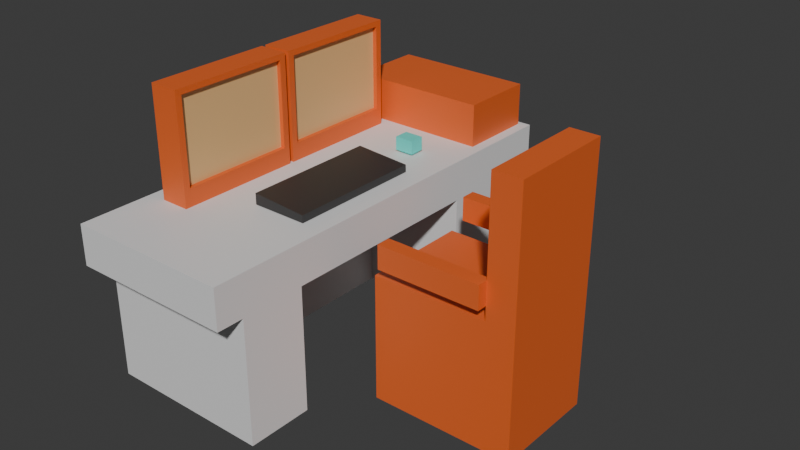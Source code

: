 # Source: desk1.blend  (saved by Blender 4.5.90; exported with 4.5.12 LTS)
import bpy
from mathutils import Matrix  # noqa: F401  (used for matrix-valued properties, if any)

bpy.ops.wm.read_factory_settings(use_empty=True)
scene = bpy.context.scene
scene.name = 'Scene'

# ---- collections
col_collection = bpy.data.collections.new('Collection'); scene.collection.children.link(col_collection)

# ---- materials (node trees are filled in below, after node groups)
mat_p = bpy.data.materials.new('p')
mat_e = bpy.data.materials.new('e')
mat_s = bpy.data.materials.new('s')
mat_t = bpy.data.materials.new('t')
mat_d = bpy.data.materials.new('d')

# ---- material node trees
mat_p.use_nodes = True; mat_p.node_tree.nodes.clear()
_N = mat_p.node_tree.nodes; _L = mat_p.node_tree.links
n0 = _N.new('ShaderNodeBsdfPrincipled'); n0.name = 'Principled BSDF'; n0.location = (-200, 100)
n1 = _N.new('ShaderNodeOutputMaterial'); n1.name = 'Material Output'; n1.location = (200, 100)
_L.new(n0.outputs[0], n1.inputs[0])
n1.is_active_output = True
mat_e.use_nodes = True; mat_e.node_tree.nodes.clear()
_N = mat_e.node_tree.nodes; _L = mat_e.node_tree.links
n0 = _N.new('ShaderNodeBsdfPrincipled'); n0.name = 'Principled BSDF'; n0.location = (-200, 100)
n0.inputs[0].default_value = (0.8003, 0.4999, 0.2161, 1.0)
n1 = _N.new('ShaderNodeOutputMaterial'); n1.name = 'Material Output'; n1.location = (200, 100)
_L.new(n0.outputs[0], n1.inputs[0])
n1.is_active_output = True
mat_s.use_nodes = True; mat_s.node_tree.nodes.clear()
_N = mat_s.node_tree.nodes; _L = mat_s.node_tree.links
n0 = _N.new('ShaderNodeBsdfPrincipled'); n0.name = 'Principled BSDF'; n0.location = (-200, 100)
n0.inputs[0].default_value = (0.8001, 0.1333, 0.02354, 1.0)
n1 = _N.new('ShaderNodeOutputMaterial'); n1.name = 'Material Output'; n1.location = (200, 100)
_L.new(n0.outputs[0], n1.inputs[0])
n1.is_active_output = True
mat_t.use_nodes = True; mat_t.node_tree.nodes.clear()
_N = mat_t.node_tree.nodes; _L = mat_t.node_tree.links
n0 = _N.new('ShaderNodeBsdfPrincipled'); n0.name = 'Principled BSDF'; n0.location = (-200, 100)
n0.inputs[0].default_value = (0.09598, 0.8002, 0.7153, 1.0)
n1 = _N.new('ShaderNodeOutputMaterial'); n1.name = 'Material Output'; n1.location = (200, 100)
_L.new(n0.outputs[0], n1.inputs[0])
n1.is_active_output = True
mat_d.use_nodes = True; mat_d.node_tree.nodes.clear()
_N = mat_d.node_tree.nodes; _L = mat_d.node_tree.links
n0 = _N.new('ShaderNodeBsdfPrincipled'); n0.name = 'Principled BSDF'; n0.location = (-200, 100)
n0.inputs[0].default_value = (0.03593, 0.03593, 0.03593, 1.0)
n1 = _N.new('ShaderNodeOutputMaterial'); n1.name = 'Material Output'; n1.location = (200, 100)
_L.new(n0.outputs[0], n1.inputs[0])
n1.is_active_output = True

# ---- world
world_world = bpy.data.worlds.new('World'); scene.world = world_world
world_world.use_nodes = True; world_world.node_tree.nodes.clear()
_N = world_world.node_tree.nodes; _L = world_world.node_tree.links
n0 = _N.new('ShaderNodeOutputWorld'); n0.name = 'World Output'; n0.location = (200, 100)
n1 = _N.new('ShaderNodeBackground'); n1.name = 'Background'; n1.location = (-200, 100)
n1.inputs[0].default_value = (0.05088, 0.05088, 0.05088, 1.0)
_L.new(n1.outputs[0], n0.inputs[0])
n0.is_active_output = True
world_world.color = (0.05088, 0.05088, 0.05088)
world_world.sun_shadow_jitter_overblur = 0.0

# ---- meshes
me_cube_001 = bpy.data.meshes.new('Cube.001')
me_cube_001.from_pydata([(-0.534, -1.382, 0.007915), (-0.534, -1.382, 1.328), (-0.534, 1.522, 0.007915), (-0.534, 1.522, 1.328), (0.7859, -1.382, 0.007915), (0.7859, -1.382, 1.328), (0.7859, 1.522, 0.007915), (0.7859, 1.522, 1.328), (-0.534, 1.083, 0.007915), (-0.534, 1.083, 1.328), (0.7859, 0.8308, 0.007915), (0.7859, 1.083, 1.328), (-0.534, -0.8602, 0.007915), (0.7859, -0.8602, 1.328), (-0.534, -0.8602, 1.328), (0.7859, -0.8602, 0.007915), (-0.534, -1.382, 1.008), (-0.534, 1.522, 1.008), (0.7859, 1.522, 1.008), (0.7859, -1.382, 1.008), (0.7859, 0.8308, 1.008), (-0.534, 1.083, 1.008), (-0.534, -0.8602, 1.008), (0.7859, -0.8602, 1.008), (-0.08358, -0.8602, 0.007915), (-0.08358, 0.8308, 0.007915), (-0.08358, 0.8308, 1.008), (-0.08358, -0.8602, 1.008), (-0.534, -1.597, 1.008), (-0.534, -1.597, 1.328), (0.7859, -1.597, 1.328), (0.7859, -1.597, 1.008), (-0.534, 1.793, 1.008), (-0.534, 1.793, 0.007915), (0.7859, 1.793, 0.007915), (-0.534, 1.793, 1.328), (0.7859, 1.793, 1.328), (0.7859, 1.793, 1.008), (-0.4495, 1.514, 1.328), (0.7014, 1.514, 1.328), (-0.4495, 1.132, 1.328), (0.7014, 1.132, 1.328), (-0.4495, 1.751, 1.328), (0.7014, 1.751, 1.328), (-0.4495, 1.132, 1.67), (-0.4495, 1.514, 1.67), (0.7014, 1.514, 1.67), (0.7014, 1.132, 1.67), (-0.4495, 1.751, 1.67), (0.7014, 1.751, 1.67), (-0.01798, 1.522, 0.007915), (-0.01798, 1.522, 1.328), (-0.01798, -1.382, 0.007915), (-0.01798, -1.382, 1.328), (-0.01798, 1.083, 1.328), (-0.01798, -0.8602, 1.328), (-0.01798, -1.382, 1.008), (-0.01798, -1.597, 1.328), (-0.01798, -1.597, 1.008), (-0.01798, 1.793, 0.007915), (-0.01798, 1.793, 1.328), (-0.01798, 1.793, 1.008), (-0.1588, 0.09195, 2.147), (-0.1588, 0.999, 2.147), (-0.3932, -1.002, 2.192), (-0.1588, -0.9515, 2.147), (-0.3932, 0.006415, 1.425), (-0.3932, -1.002, 1.425), (-0.1588, -0.04448, 1.469), (-0.1588, -0.9515, 1.469), (-0.1588, 0.09195, 1.469), (-0.1588, 0.999, 1.469), (-0.3932, 0.04106, 1.425), (-0.3932, 1.05, 1.425), (-0.3932, 1.05, 2.192), (-0.3932, 0.04106, 2.192), (-0.3932, 0.006415, 2.192), (-0.1588, -0.04448, 2.147), (-0.1588, 0.006415, 2.192), (-0.1588, 0.006415, 1.425), (-0.1588, -1.002, 1.425), (-0.1588, -1.002, 2.192), (-0.1588, 1.05, 1.425), (-0.1588, 0.04106, 1.425), (-0.1588, 1.05, 2.192), (-0.1588, 0.04106, 2.192), (-0.1937, -0.04448, 2.147), (-0.1937, -0.04448, 1.469), (-0.1937, -0.9515, 1.469), (-0.1937, -0.9515, 2.147), (-0.1937, 0.999, 1.469), (-0.1937, 0.09195, 1.469), (-0.1937, 0.999, 2.147), (-0.1937, 0.09195, 2.147), (-0.1588, -1.002, 1.299), (-0.3932, -1.002, 1.299), (-0.1588, 1.05, 1.299), (-0.1588, 0.04106, 1.299), (-0.3932, 1.05, 1.299), (-0.3932, 0.04106, 1.299), (-0.3932, 0.006415, 1.299), (-0.1588, 0.006415, 1.299), (0.6077, 0.434, 1.333), (0.6077, -0.6476, 1.333), (0.1602, 0.434, 1.333), (0.1602, -0.6476, 1.333), (0.1602, 0.434, 1.42), (0.6077, 0.434, 1.391), (0.6077, -0.6476, 1.391), (0.1602, -0.6476, 1.42), (0.4575, 0.8075, 1.343), (0.4575, 0.6861, 1.343), (0.4575, 0.8075, 1.452), (0.4575, 0.6861, 1.452), (0.3027, 0.8075, 1.343), (0.3027, 0.6861, 1.343), (0.3027, 0.8075, 1.452), (0.3027, 0.6861, 1.452), (2.198, -0.4384, 0.007915), (2.198, 0.409, 0.007915), (2.198, 0.409, 1.008), (2.198, -0.4384, 1.008), (1.061, -0.4384, 0.007915), (1.061, 0.409, 0.007915), (1.061, 0.409, 1.008), (1.061, -0.4384, 1.008), (1.97, -0.4384, 1.008), (1.97, 0.409, 1.008), (1.671, 0.409, 0.007915), (1.671, -0.4384, 0.007915), (2.198, 0.409, 2.048), (2.198, -0.4384, 2.048), (1.97, 0.409, 2.048), (1.97, -0.4384, 2.048), (1.154, 0.409, 1.305), (1.97, 0.409, 1.305), (1.154, 0.5212, 1.305), (1.97, 0.5212, 1.305), (1.154, 0.409, 1.119), (1.97, 0.409, 1.119), (1.154, 0.5212, 1.119), (1.97, 0.5212, 1.119), (1.154, -0.5172, 1.305), (1.97, -0.5172, 1.305), (1.154, -0.405, 1.305), (1.97, -0.405, 1.305), (1.154, -0.5172, 1.119), (1.97, -0.5172, 1.119), (1.154, -0.405, 1.119), (1.97, -0.405, 1.119)], [], [(21, 9, 3, 17), (51, 7, 36, 60), (23, 13, 5, 19), (1, 16, 28, 29), (12, 24, 15, 4, 52, 0), (55, 14, 1, 53), (51, 3, 9, 54), (2, 50, 6, 10, 25, 8), (18, 7, 11, 20), (22, 14, 9, 21), (16, 1, 14, 22), (54, 9, 14, 55), (20, 11, 13, 23), (10, 20, 26, 25), (0, 16, 22, 12), (12, 22, 21, 8), (6, 18, 20, 10), (52, 56, 16, 0), (15, 23, 19, 4), (7, 18, 37, 36), (8, 21, 17, 2), (25, 26, 27, 24), (23, 15, 24, 27), (20, 23, 27, 26), (8, 25, 24, 12), (58, 57, 29, 28), (19, 5, 30, 31), (56, 19, 31, 58), (53, 1, 29, 57), (61, 60, 36, 37), (59, 61, 37, 34), (2, 17, 32, 33), (18, 6, 34, 37), (17, 3, 35, 32), (50, 2, 33, 59), (38, 42, 43, 39), (39, 41, 40, 38), (45, 46, 49, 48), (46, 45, 44, 47), (42, 38, 45, 48), (43, 42, 48, 49), (41, 39, 46, 47), (38, 40, 44, 45), (39, 43, 49, 46), (40, 41, 47, 44), (6, 50, 59, 34), (33, 32, 61, 59), (32, 35, 60, 61), (5, 53, 57, 30), (16, 56, 58, 28), (31, 30, 57, 58), (4, 19, 56, 52), (11, 54, 55, 13), (7, 51, 54, 11), (13, 55, 53, 5), (3, 51, 60, 35), (62, 70, 91, 93), (82, 83, 97, 96), (65, 69, 88, 89), (67, 80, 81, 64), (72, 83, 85, 75), (79, 66, 76, 78), (83, 72, 99, 97), (78, 76, 64, 81), (84, 74, 75, 85), (66, 67, 64, 76), (73, 72, 75, 74), (82, 73, 74, 84), (77, 68, 79, 78), (69, 65, 81, 80), (65, 77, 78, 81), (71, 70, 83, 82), (68, 69, 80, 79), (62, 63, 84, 85), (70, 62, 85, 83), (63, 71, 82, 84), (91, 90, 92, 93), (88, 87, 86, 89), (69, 68, 87, 88), (77, 65, 89, 86), (68, 77, 86, 87), (71, 63, 92, 90), (63, 62, 93, 92), (70, 71, 90, 91), (101, 94, 95, 100), (96, 97, 99, 98), (79, 80, 94, 101), (72, 73, 98, 99), (73, 82, 96, 98), (67, 66, 100, 95), (80, 67, 95, 94), (66, 79, 101, 100), (102, 103, 105, 104), (107, 106, 109, 108), (104, 105, 109, 106), (103, 102, 107, 108), (105, 103, 108, 109), (102, 104, 106, 107), (111, 110, 112, 113), (115, 117, 116, 114), (113, 117, 115, 111), (112, 116, 117, 113), (110, 114, 116, 112), (111, 115, 114, 110), (119, 120, 121, 118), (123, 122, 125, 124), (127, 124, 125, 126), (128, 123, 124, 127), (126, 125, 122, 129), (129, 122, 123, 128), (118, 129, 128, 119), (121, 126, 129, 118), (119, 128, 127, 120), (120, 130, 131, 121), (130, 132, 133, 131), (121, 131, 133, 126), (126, 133, 132, 127), (127, 132, 130, 120), (135, 137, 136, 134), (139, 138, 140, 141), (136, 137, 141, 140), (137, 135, 139, 141), (135, 134, 138, 139), (134, 136, 140, 138), (143, 145, 144, 142), (147, 146, 148, 149), (144, 145, 149, 148), (145, 143, 147, 149), (143, 142, 146, 147), (142, 144, 148, 146)])
me_cube_001.polygons.foreach_set('material_index', [0, 0, 0, 0, 0, 0, 0, 0, 0, 0, 0, 0, 0, 0, 0, 0, 0, 0, 0, 0, 0, 0, 0, 0, 0, 0, 0, 0, 0, 0, 0, 0, 0, 0, 0, 2, 2, 2, 2, 2, 2, 2, 2, 2, 2, 0, 0, 0, 0, 0, 0, 0, 0, 0, 0, 0, 2, 2, 2, 2, 2, 2, 2, 2, 2, 2, 2, 2, 2, 2, 2, 2, 2, 2, 2, 2, 1, 1, 2, 2, 2, 2, 2, 2, 2, 2, 2, 2, 2, 2, 2, 2, 4, 4, 4, 4, 4, 4, 3, 3, 3, 3, 3, 3, 2, 2, 2, 2, 2, 2, 2, 2, 2, 2, 2, 2, 2, 2, 2, 2, 2, 2, 2, 2, 2, 2, 2, 2, 2, 2])
_uv = me_cube_001.uv_layers.new(name='UVMap')
_uv.uv.foreach_set('vector', [0.5644, 0.2122, 0.625, 0.2122, 0.625, 0.25, 0.5644, 0.25, 0.7773, 0.5, 0.625, 0.5, 0.625, 0.5, 0.7773, 0.5, 0.5644, 0.7051, 0.625, 0.7051, 0.625, 0.75, 0.5644, 0.75, 0.625, 0.0, 0.5644, 0.0, 0.5644, 0.0, 0.625, 0.0, 0.125, 0.7051, 0.2103, 0.7051, 0.375, 0.7051, 0.375, 0.75, 0.2227, 0.75, 0.125, 0.75, 0.7773, 0.7051, 0.875, 0.7051, 0.875, 0.75, 0.7773, 0.75, 0.7773, 0.5, 0.875, 0.5, 0.875, 0.5378, 0.7773, 0.5378, 0.125, 0.5, 0.2227, 0.5, 0.375, 0.5, 0.375, 0.5378, 0.2103, 0.5378, 0.125, 0.5378, 0.5644, 0.5, 0.625, 0.5, 0.625, 0.5378, 0.5644, 0.5378, 0.5644, 0.04495, 0.625, 0.04495, 0.625, 0.2122, 0.5644, 0.2122, 0.5644, 0.0, 0.625, 0.0, 0.625, 0.04495, 0.5644, 0.04495, 0.7773, 0.5378, 0.875, 0.5378, 0.875, 0.7051, 0.7773, 0.7051, 0.5644, 0.5378, 0.625, 0.5378, 0.625, 0.7051, 0.5644, 0.7051, 0.375, 0.5378, 0.5644, 0.5378, 0.5644, 0.5378, 0.375, 0.5378, 0.375, 0.0, 0.5644, 0.0, 0.5644, 0.04495, 0.375, 0.04495, 0.375, 0.04495, 0.5644, 0.04495, 0.5644, 0.2122, 0.375, 0.2122, 0.375, 0.5, 0.5644, 0.5, 0.5644, 0.5378, 0.375, 0.5378, 0.375, 0.9023, 0.5644, 0.9023, 0.5644, 1.0, 0.375, 1.0, 0.375, 0.7051, 0.5644, 0.7051, 0.5644, 0.75, 0.375, 0.75, 0.625, 0.5, 0.5644, 0.5, 0.5644, 0.5, 0.625, 0.5, 0.375, 0.2122, 0.5644, 0.2122, 0.5644, 0.25, 0.375, 0.25, 0.375, 0.5378, 0.5644, 0.5378, 0.5644, 0.7051, 0.375, 0.7051, 0.5644, 0.7051, 0.375, 0.7051, 0.375, 0.7051, 0.5644, 0.7051, 0.5644, 0.5378, 0.5644, 0.7051, 0.5644, 0.7051, 0.5644, 0.5378, 0.125, 0.5378, 0.375, 0.5378, 0.2103, 0.7051, 0.125, 0.7051, 0.5644, 0.9023, 0.625, 0.9023, 0.625, 1.0, 0.5644, 1.0, 0.5644, 0.75, 0.625, 0.75, 0.625, 0.75, 0.5644, 0.75, 0.5644, 0.9023, 0.5644, 0.75, 0.5644, 0.75, 0.5644, 0.9023, 0.7773, 0.75, 0.875, 0.75, 0.875, 0.75, 0.7773, 0.75, 0.5644, 0.3477, 0.625, 0.3477, 0.625, 0.5, 0.5644, 0.5, 0.375, 0.3477, 0.5644, 0.3477, 0.5644, 0.5, 0.375, 0.5, 0.375, 0.25, 0.5644, 0.25, 0.5644, 0.25, 0.375, 0.25, 0.5644, 0.5, 0.375, 0.5, 0.375, 0.5, 0.5644, 0.5, 0.5644, 0.25, 0.625, 0.25, 0.625, 0.25, 0.5644, 0.25, 0.2227, 0.5, 0.125, 0.5, 0.125, 0.5, 0.2227, 0.5, 0.875, 0.5, 0.875, 0.5, 0.625, 0.5, 0.625, 0.5, 0.625, 0.5, 0.625, 0.5378, 0.875, 0.5378, 0.875, 0.5, 0.875, 0.5, 0.625, 0.5, 0.625, 0.5, 0.875, 0.5, 0.625, 0.5, 0.875, 0.5, 0.875, 0.5378, 0.625, 0.5378, 0.875, 0.5, 0.875, 0.5, 0.875, 0.5, 0.875, 0.5, 0.625, 0.5, 0.875, 0.5, 0.875, 0.5, 0.625, 0.5, 0.625, 0.5378, 0.625, 0.5, 0.625, 0.5, 0.625, 0.5378, 0.875, 0.5, 0.875, 0.5378, 0.875, 0.5378, 0.875, 0.5, 0.625, 0.5, 0.625, 0.5, 0.625, 0.5, 0.625, 0.5, 0.875, 0.5378, 0.625, 0.5378, 0.625, 0.5378, 0.875, 0.5378, 0.375, 0.5, 0.2227, 0.5, 0.2227, 0.5, 0.375, 0.5, 0.375, 0.25, 0.5644, 0.25, 0.5644, 0.3477, 0.375, 0.3477, 0.5644, 0.25, 0.625, 0.25, 0.625, 0.3477, 0.5644, 0.3477, 0.625, 0.75, 0.7773, 0.75, 0.7773, 0.75, 0.625, 0.75, 0.5644, 1.0, 0.5644, 0.9023, 0.5644, 0.9023, 0.5644, 1.0, 0.5644, 0.75, 0.625, 0.75, 0.625, 0.9023, 0.5644, 0.9023, 0.375, 0.75, 0.5644, 0.75, 0.5644, 0.9023, 0.375, 0.9023, 0.625, 0.5378, 0.7773, 0.5378, 0.7773, 0.7051, 0.625, 0.7051, 0.625, 0.5, 0.7773, 0.5, 0.7773, 0.5378, 0.625, 0.5378, 0.625, 0.7051, 0.7773, 0.7051, 0.7773, 0.75, 0.625, 0.75, 0.875, 0.5, 0.7773, 0.5, 0.7773, 0.5, 0.875, 0.5, 0.7773, 0.6966, 0.7773, 0.6966, 0.7773, 0.6966, 0.7773, 0.6966, 0.7773, 0.5378, 0.7773, 0.7051, 0.7773, 0.7051, 0.7773, 0.5378, 0.7773, 0.6966, 0.7773, 0.6966, 0.7773, 0.6966, 0.7773, 0.6966, 0.875, 0.7051, 0.7773, 0.7051, 0.7773, 0.7051, 0.875, 0.7051, 0.875, 0.7051, 0.7773, 0.7051, 0.7773, 0.7051, 0.875, 0.7051, 0.7773, 0.5378, 0.875, 0.5378, 0.875, 0.5378, 0.7773, 0.5378, 0.7773, 0.7051, 0.875, 0.7051, 0.875, 0.7051, 0.7773, 0.7051, 0.7773, 0.5378, 0.875, 0.5378, 0.875, 0.7051, 0.7773, 0.7051, 0.7773, 0.5378, 0.875, 0.5378, 0.875, 0.7051, 0.7773, 0.7051, 0.875, 0.5378, 0.875, 0.7051, 0.875, 0.7051, 0.875, 0.5378, 0.875, 0.5378, 0.875, 0.7051, 0.875, 0.7051, 0.875, 0.5378, 0.7773, 0.5378, 0.875, 0.5378, 0.875, 0.5378, 0.7773, 0.5378, 0.7773, 0.5462, 0.7773, 0.5462, 0.7773, 0.5378, 0.7773, 0.5378, 0.7773, 0.6966, 0.7773, 0.6966, 0.7773, 0.7051, 0.7773, 0.7051, 0.7773, 0.6966, 0.7773, 0.5462, 0.7773, 0.5378, 0.7773, 0.7051, 0.7773, 0.5462, 0.7773, 0.6966, 0.7773, 0.7051, 0.7773, 0.5378, 0.7773, 0.5462, 0.7773, 0.6966, 0.7773, 0.7051, 0.7773, 0.5378, 0.7773, 0.6966, 0.7773, 0.5462, 0.7773, 0.5378, 0.7773, 0.7051, 0.7773, 0.6966, 0.7773, 0.6966, 0.7773, 0.7051, 0.7773, 0.7051, 0.7773, 0.5462, 0.7773, 0.5462, 0.7773, 0.5378, 0.7773, 0.5378, 0.7773, 0.6966, 0.7773, 0.5462, 0.7773, 0.5462, 0.7773, 0.6966, 0.7773, 0.6966, 0.7773, 0.5462, 0.7773, 0.5462, 0.7773, 0.6966, 0.7773, 0.6966, 0.7773, 0.5462, 0.7773, 0.5462, 0.7773, 0.6966, 0.7773, 0.5462, 0.7773, 0.6966, 0.7773, 0.6966, 0.7773, 0.5462, 0.7773, 0.5462, 0.7773, 0.5462, 0.7773, 0.5462, 0.7773, 0.5462, 0.7773, 0.5462, 0.7773, 0.5462, 0.7773, 0.5462, 0.7773, 0.5462, 0.7773, 0.5462, 0.7773, 0.6966, 0.7773, 0.6966, 0.7773, 0.5462, 0.7773, 0.6966, 0.7773, 0.5462, 0.7773, 0.5462, 0.7773, 0.6966, 0.7773, 0.5378, 0.7773, 0.7051, 0.875, 0.7051, 0.875, 0.5378, 0.7773, 0.5378, 0.7773, 0.7051, 0.875, 0.7051, 0.875, 0.5378, 0.7773, 0.5378, 0.7773, 0.7051, 0.7773, 0.7051, 0.7773, 0.5378, 0.875, 0.7051, 0.875, 0.5378, 0.875, 0.5378, 0.875, 0.7051, 0.875, 0.5378, 0.7773, 0.5378, 0.7773, 0.5378, 0.875, 0.5378, 0.875, 0.7051, 0.875, 0.5378, 0.875, 0.5378, 0.875, 0.7051, 0.7773, 0.7051, 0.875, 0.7051, 0.875, 0.7051, 0.7773, 0.7051, 0.875, 0.5378, 0.7773, 0.5378, 0.7773, 0.5378, 0.875, 0.5378, 0.625, 0.5378, 0.625, 0.7051, 0.7773, 0.7051, 0.7773, 0.5378, 0.625, 0.5378, 0.7773, 0.5378, 0.7773, 0.7051, 0.625, 0.7051, 0.7773, 0.5378, 0.7773, 0.7051, 0.7773, 0.7051, 0.7773, 0.5378, 0.625, 0.7051, 0.625, 0.5378, 0.625, 0.5378, 0.625, 0.7051, 0.7773, 0.7051, 0.625, 0.7051, 0.625, 0.7051, 0.7773, 0.7051, 0.625, 0.5378, 0.7773, 0.5378, 0.7773, 0.5378, 0.625, 0.5378, 0.625, 0.5378, 0.625, 0.5, 0.625, 0.5, 0.625, 0.5378, 0.625, 0.5378, 0.625, 0.5378, 0.625, 0.5, 0.625, 0.5, 0.625, 0.5378, 0.625, 0.5378, 0.625, 0.5378, 0.625, 0.5378, 0.625, 0.5, 0.625, 0.5, 0.625, 0.5378, 0.625, 0.5378, 0.625, 0.5, 0.625, 0.5, 0.625, 0.5, 0.625, 0.5, 0.625, 0.5378, 0.625, 0.5378, 0.625, 0.5, 0.625, 0.5, 0.375, 0.5378, 0.5644, 0.5378, 0.5644, 0.7051, 0.375, 0.7051, 0.375, 0.5378, 0.375, 0.7051, 0.5644, 0.7051, 0.5644, 0.5378, 0.5644, 0.5378, 0.5644, 0.5378, 0.5644, 0.7051, 0.5644, 0.7051, 0.375, 0.5378, 0.375, 0.5378, 0.5644, 0.5378, 0.5644, 0.5378, 0.5644, 0.7051, 0.5644, 0.7051, 0.375, 0.7051, 0.375, 0.7051, 0.375, 0.7051, 0.375, 0.7051, 0.375, 0.5378, 0.375, 0.5378, 0.375, 0.7051, 0.375, 0.7051, 0.375, 0.5378, 0.375, 0.5378, 0.5644, 0.7051, 0.5644, 0.7051, 0.375, 0.7051, 0.375, 0.7051, 0.375, 0.5378, 0.375, 0.5378, 0.5644, 0.5378, 0.5644, 0.5378, 0.5644, 0.5378, 0.5644, 0.5378, 0.5644, 0.7051, 0.5644, 0.7051, 0.5644, 0.5378, 0.5644, 0.5378, 0.5644, 0.7051, 0.5644, 0.7051, 0.5644, 0.7051, 0.5644, 0.7051, 0.5644, 0.7051, 0.5644, 0.7051, 0.5644, 0.7051, 0.5644, 0.7051, 0.5644, 0.5378, 0.5644, 0.5378, 0.5644, 0.5378, 0.5644, 0.5378, 0.5644, 0.5378, 0.5644, 0.5378, 0.0, 0.0, 0.0, 0.0, 0.0, 0.0, 0.0, 0.0, 0.0, 0.0, 0.0, 0.0, 0.0, 0.0, 0.0, 0.0, 0.0, 0.0, 0.0, 0.0, 0.0, 0.0, 0.0, 0.0, 0.0, 0.0, 0.0, 0.0, 0.0, 0.0, 0.0, 0.0, 0.0, 0.0, 0.0, 0.0, 0.0, 0.0, 0.0, 0.0, 0.0, 0.0, 0.0, 0.0, 0.0, 0.0, 0.0, 0.0, 0.0, 0.0, 0.0, 0.0, 0.0, 0.0, 0.0, 0.0, 0.0, 0.0, 0.0, 0.0, 0.0, 0.0, 0.0, 0.0, 0.0, 0.0, 0.0, 0.0, 0.0, 0.0, 0.0, 0.0, 0.0, 0.0, 0.0, 0.0, 0.0, 0.0, 0.0, 0.0, 0.0, 0.0, 0.0, 0.0, 0.0, 0.0, 0.0, 0.0, 0.0, 0.0, 0.0, 0.0, 0.0, 0.0, 0.0, 0.0])
me_cube_001.materials.append(mat_p)
me_cube_001.materials.append(mat_e)
me_cube_001.materials.append(mat_s)
me_cube_001.materials.append(mat_t)
me_cube_001.materials.append(mat_d)
me_cube_001.update()

# ---- objects
ob_cube = bpy.data.objects.new('Cube', me_cube_001)

# ---- transforms, parenting, visibility, modifiers, constraints
ob_cube.location = (0.0, 0.0, 0.0)

# ---- collection membership
col_collection.objects.link(ob_cube)

# ---- scene / render settings (as saved in the file)
scene.frame_start = 1; scene.frame_end = 250; scene.frame_set(1)
scene.render.engine = 'BLENDER_EEVEE_NEXT'
bpy.context.view_layer.update()

# ---- added for rendering (the .blend has no active camera and no usable light): camera, sun
cam_auto = bpy.data.cameras.new('AutoCamera')
cam_auto.lens = 50.0
cam_auto.sensor_width = 36.0
cam_auto.clip_end = 1000.0
ob_auto_camera = bpy.data.objects.new('AutoCamera', cam_auto)
scene.collection.objects.link(ob_auto_camera)
ob_auto_camera.location = (5.33825, -5.30947, 4.70488)
ob_auto_camera.rotation_euler = (1.09748, -7.21219e-08, 0.694738)
scene.camera = ob_auto_camera
light_auto_sun = bpy.data.lights.new('AutoSun', 'SUN')
light_auto_sun.energy = 3.0
light_auto_sun.angle = 0.0523599
ob_auto_sun = bpy.data.objects.new('AutoSun', light_auto_sun)
scene.collection.objects.link(ob_auto_sun)
ob_auto_sun.rotation_euler = (0.872665, 0.174533, 0.523599)
bpy.context.view_layer.update()
